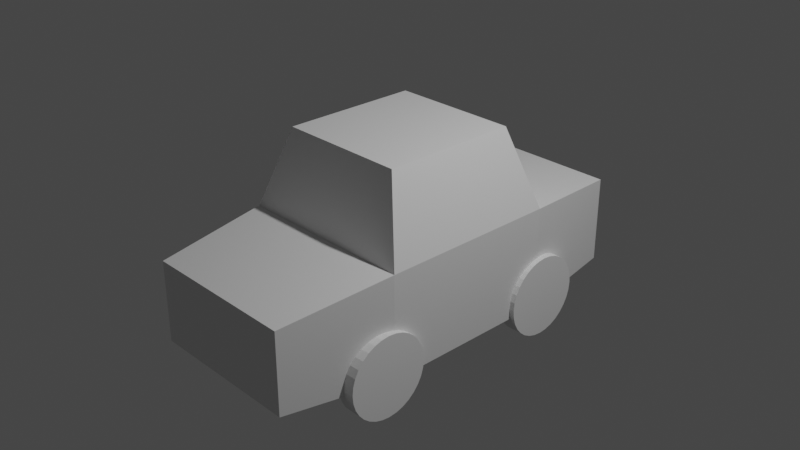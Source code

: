 # Source: untitled.blend  (saved by Blender 3.6.13; exported with 4.5.12 LTS)
import bpy
from mathutils import Matrix  # noqa: F401  (used for matrix-valued properties, if any)

bpy.ops.wm.read_factory_settings(use_empty=True)
scene = bpy.context.scene
scene.name = 'Scene'

# ---- collections
col_collection = bpy.data.collections.new('Collection'); scene.collection.children.link(col_collection)

# ---- materials (node trees are filled in below, after node groups)
mat_material = bpy.data.materials.new('Material')
mat_material.alpha_threshold = 0.0
mat_material.use_transparent_shadow = False
mat_material.roughness = 0.5
mat_material.line_color = (0.0, 0.0, 0.0, 1.0)

# ---- material node trees
mat_material.use_nodes = True; mat_material.node_tree.nodes.clear()
_N = mat_material.node_tree.nodes; _L = mat_material.node_tree.links
n0 = _N.new('ShaderNodeOutputMaterial'); n0.name = 'Material Output'; n0.location = (300, 300)
n1 = _N.new('ShaderNodeBsdfPrincipled'); n1.name = 'Principled BSDF'; n1.location = (10, 300)
n1.distribution = 'GGX'
n1.subsurface_method = 'RANDOM_WALK_SKIN'
n1.inputs[3].default_value = 1.45
n1.inputs[27].default_value = (0.0, 0.0, 0.0, 1.0)
n1.inputs[28].default_value = 1.0
_L.new(n1.outputs[0], n0.inputs[0])
n0.is_active_output = True

# ---- world
world_world = bpy.data.worlds.new('World'); scene.world = world_world
world_world.use_nodes = True; world_world.node_tree.nodes.clear()
_N = world_world.node_tree.nodes; _L = world_world.node_tree.links
n0 = _N.new('ShaderNodeOutputWorld'); n0.name = 'World Output'; n0.location = (300, 300)
n1 = _N.new('ShaderNodeBackground'); n1.name = 'Background'; n1.location = (10, 300)
n1.inputs[0].default_value = (0.05088, 0.05088, 0.05088, 1.0)
_L.new(n1.outputs[0], n0.inputs[0])
n0.is_active_output = True
world_world.color = (0.05088, 0.05088, 0.05088)
world_world.use_sun_shadow = False
world_world.sun_shadow_jitter_overblur = 0.0

# ---- cameras
cam_camera = bpy.data.cameras.new('Camera')
cam_camera.clip_end = 100.0
cam_camera.ortho_scale = 7.314

# ---- lights
light_light = bpy.data.lights.new('Light', 'POINT')
light_light.transmission_factor = 0.0
light_light.energy = 1000.0
light_light.shadow_soft_size = 0.1
light_light.shadow_maximum_resolution = 0.006
light_light.use_absolute_resolution = True

# ---- meshes
me_cube = bpy.data.meshes.new('Cube')
me_cube.from_pydata([(0.7095, 0.7583, 1.0), (1.0, 1.0, -1.0), (0.7095, -0.7583, 1.0), (1.0, -1.0, -1.0), (-0.7095, 0.7583, 1.0), (-1.0, 1.0, -1.0), (-0.7095, -0.7583, 1.0), (-1.0, -1.0, -1.0), (1.0, 1.0, 0.1314), (-1.0, -1.0, 0.1314), (1.0, -1.0, 0.1314), (-1.0, 1.0, 0.1314), (1.0, -1.0, 0.1314), (1.0, -1.0, -1.0), (-1.0, -1.0, -1.0), (-1.0, -1.0, 0.1314), (1.0, 1.0, -1.0), (-1.0, 1.0, -1.0), (1.0, 1.0, 0.1314), (-1.0, 1.0, 0.1314), (1.0, -1.0, 0.1314), (1.0, -1.0, -1.0), (-1.0, -1.0, -1.0), (-1.0, -1.0, 0.1314), (0.86, 2.182, -0.9126), (-0.86, 2.182, -0.9126), (0.86, 2.182, 0.04393), (-0.86, 2.182, 0.04393), (0.856, -2.242, 0.007201), (0.856, -2.242, -0.8758), (-0.856, -2.242, -0.8758), (-0.856, -2.242, 0.007201)], [], [(0, 4, 6, 2), (10, 2, 6, 9), (9, 6, 4, 11), (5, 1, 3, 7), (8, 0, 2, 10), (11, 4, 0, 8), (8, 1, 16, 18), (1, 8, 10, 3), (7, 9, 11, 5), (7, 3, 13, 14), (14, 13, 21, 22), (10, 9, 15, 12), (3, 10, 12, 13), (9, 7, 14, 15), (17, 19, 27, 25), (21, 20, 28, 29), (15, 14, 22, 23), (13, 12, 20, 21), (5, 11, 19, 17), (11, 8, 18, 19), (12, 15, 23, 20), (1, 5, 17, 16), (25, 27, 26, 24), (16, 17, 25, 24), (19, 18, 26, 27), (18, 16, 24, 26), (29, 28, 31, 30), (20, 23, 31, 28), (22, 21, 29, 30), (23, 22, 30, 31)])
_uv = me_cube.uv_layers.new(name='UVMap')
_uv.uv.foreach_set('vector', [0.625, 0.5, 0.875, 0.5, 0.875, 0.75, 0.625, 0.75, 0.5164, 0.75, 0.625, 0.75, 0.625, 1.0, 0.5164, 1.0, 0.5164, 0.0, 0.625, 0.0, 0.625, 0.25, 0.5164, 0.25, 0.125, 0.5, 0.375, 0.5, 0.375, 0.75, 0.125, 0.75, 0.5164, 0.5, 0.625, 0.5, 0.625, 0.75, 0.5164, 0.75, 0.5164, 0.25, 0.625, 0.25, 0.625, 0.5, 0.5164, 0.5, 0.5164, 0.5, 0.375, 0.5, 0.375, 0.5, 0.5164, 0.5, 0.375, 0.5, 0.5164, 0.5, 0.5164, 0.75, 0.375, 0.75, 0.375, 0.0, 0.5164, 0.0, 0.5164, 0.25, 0.375, 0.25, 0.125, 0.75, 0.375, 0.75, 0.375, 0.75, 0.125, 0.75, 0.125, 0.75, 0.375, 0.75, 0.375, 0.75, 0.125, 0.75, 0.5164, 0.75, 0.5164, 1.0, 0.5164, 1.0, 0.5164, 0.75, 0.375, 0.75, 0.5164, 0.75, 0.5164, 0.75, 0.375, 0.75, 0.5164, 0.0, 0.375, 0.0, 0.375, 0.0, 0.5164, 0.0, 0.375, 0.25, 0.5164, 0.25, 0.5164, 0.25, 0.375, 0.25, 0.375, 0.75, 0.5164, 0.75, 0.5164, 0.75, 0.375, 0.75, 0.5164, 0.0, 0.375, 0.0, 0.375, 0.0, 0.5164, 0.0, 0.375, 0.75, 0.5164, 0.75, 0.5164, 0.75, 0.375, 0.75, 0.375, 0.25, 0.5164, 0.25, 0.5164, 0.25, 0.375, 0.25, 0.5164, 0.25, 0.5164, 0.5, 0.5164, 0.5, 0.5164, 0.25, 0.5164, 0.75, 0.5164, 1.0, 0.5164, 1.0, 0.5164, 0.75, 0.375, 0.5, 0.125, 0.5, 0.125, 0.5, 0.375, 0.5, 0.375, 0.25, 0.5164, 0.25, 0.5164, 0.5, 0.375, 0.5, 0.375, 0.5, 0.125, 0.5, 0.125, 0.5, 0.375, 0.5, 0.5164, 0.25, 0.5164, 0.5, 0.5164, 0.5, 0.5164, 0.25, 0.5164, 0.5, 0.375, 0.5, 0.375, 0.5, 0.5164, 0.5, 0.375, 0.75, 0.5164, 0.75, 0.5164, 1.0, 0.375, 1.0, 0.5164, 0.75, 0.5164, 1.0, 0.5164, 1.0, 0.5164, 0.75, 0.125, 0.75, 0.375, 0.75, 0.375, 0.75, 0.125, 0.75, 0.5164, 0.0, 0.375, 0.0, 0.375, 0.0, 0.5164, 0.0])
me_cube.materials.append(mat_material)
me_cube.use_mirror_vertex_groups = False
me_cube.update()
me_cylinder = bpy.data.meshes.new('Cylinder')
me_cylinder.from_pydata([(0.0, 1.0, -1.0), (0.0, 1.0, 1.0), (0.1951, 0.9808, -1.0), (0.1951, 0.9808, 1.0), (0.3827, 0.9239, -1.0), (0.3827, 0.9239, 1.0), (0.5556, 0.8315, -1.0), (0.5556, 0.8315, 1.0), (0.7071, 0.7071, -1.0), (0.7071, 0.7071, 1.0), (0.8315, 0.5556, -1.0), (0.8315, 0.5556, 1.0), (0.9239, 0.3827, -1.0), (0.9239, 0.3827, 1.0), (0.9808, 0.1951, -1.0), (0.9808, 0.1951, 1.0), (1.0, 0.0, -1.0), (1.0, 0.0, 1.0), (0.9808, -0.1951, -1.0), (0.9808, -0.1951, 1.0), (0.9239, -0.3827, -1.0), (0.9239, -0.3827, 1.0), (0.8315, -0.5556, -1.0), (0.8315, -0.5556, 1.0), (0.7071, -0.7071, -1.0), (0.7071, -0.7071, 1.0), (0.5556, -0.8315, -1.0), (0.5556, -0.8315, 1.0), (0.3827, -0.9239, -1.0), (0.3827, -0.9239, 1.0), (0.1951, -0.9808, -1.0), (0.1951, -0.9808, 1.0), (0.0, -1.0, -1.0), (0.0, -1.0, 1.0), (-0.1951, -0.9808, -1.0), (-0.1951, -0.9808, 1.0), (-0.3827, -0.9239, -1.0), (-0.3827, -0.9239, 1.0), (-0.5556, -0.8315, -1.0), (-0.5556, -0.8315, 1.0), (-0.7071, -0.7071, -1.0), (-0.7071, -0.7071, 1.0), (-0.8315, -0.5556, -1.0), (-0.8315, -0.5556, 1.0), (-0.9239, -0.3827, -1.0), (-0.9239, -0.3827, 1.0), (-0.9808, -0.1951, -1.0), (-0.9808, -0.1951, 1.0), (-1.0, 0.0, -1.0), (-1.0, 0.0, 1.0), (-0.9808, 0.1951, -1.0), (-0.9808, 0.1951, 1.0), (-0.9239, 0.3827, -1.0), (-0.9239, 0.3827, 1.0), (-0.8315, 0.5556, -1.0), (-0.8315, 0.5556, 1.0), (-0.7071, 0.7071, -1.0), (-0.7071, 0.7071, 1.0), (-0.5556, 0.8315, -1.0), (-0.5556, 0.8315, 1.0), (-0.3827, 0.9239, -1.0), (-0.3827, 0.9239, 1.0), (-0.1951, 0.9808, -1.0), (-0.1951, 0.9808, 1.0)], [], [(0, 1, 3, 2), (2, 3, 5, 4), (4, 5, 7, 6), (6, 7, 9, 8), (8, 9, 11, 10), (10, 11, 13, 12), (12, 13, 15, 14), (14, 15, 17, 16), (16, 17, 19, 18), (18, 19, 21, 20), (20, 21, 23, 22), (22, 23, 25, 24), (24, 25, 27, 26), (26, 27, 29, 28), (28, 29, 31, 30), (30, 31, 33, 32), (32, 33, 35, 34), (34, 35, 37, 36), (36, 37, 39, 38), (38, 39, 41, 40), (40, 41, 43, 42), (42, 43, 45, 44), (44, 45, 47, 46), (46, 47, 49, 48), (48, 49, 51, 50), (50, 51, 53, 52), (52, 53, 55, 54), (54, 55, 57, 56), (56, 57, 59, 58), (58, 59, 61, 60), (3, 1, 63, 61, 59, 57, 55, 53, 51, 49, 47, 45, 43, 41, 39, 37, 35, 33, 31, 29, 27, 25, 23, 21, 19, 17, 15, 13, 11, 9, 7, 5), (60, 61, 63, 62), (62, 63, 1, 0), (0, 2, 4, 6, 8, 10, 12, 14, 16, 18, 20, 22, 24, 26, 28, 30, 32, 34, 36, 38, 40, 42, 44, 46, 48, 50, 52, 54, 56, 58, 60, 62)])
_uv = me_cylinder.uv_layers.new(name='UVMap')
_uv.uv.foreach_set('vector', [1.0, 0.5, 1.0, 1.0, 0.9688, 1.0, 0.9688, 0.5, 0.9688, 0.5, 0.9688, 1.0, 0.9375, 1.0, 0.9375, 0.5, 0.9375, 0.5, 0.9375, 1.0, 0.9062, 1.0, 0.9062, 0.5, 0.9062, 0.5, 0.9062, 1.0, 0.875, 1.0, 0.875, 0.5, 0.875, 0.5, 0.875, 1.0, 0.8438, 1.0, 0.8438, 0.5, 0.8438, 0.5, 0.8438, 1.0, 0.8125, 1.0, 0.8125, 0.5, 0.8125, 0.5, 0.8125, 1.0, 0.7812, 1.0, 0.7812, 0.5, 0.7812, 0.5, 0.7812, 1.0, 0.75, 1.0, 0.75, 0.5, 0.75, 0.5, 0.75, 1.0, 0.7188, 1.0, 0.7188, 0.5, 0.7188, 0.5, 0.7188, 1.0, 0.6875, 1.0, 0.6875, 0.5, 0.6875, 0.5, 0.6875, 1.0, 0.6562, 1.0, 0.6562, 0.5, 0.6562, 0.5, 0.6562, 1.0, 0.625, 1.0, 0.625, 0.5, 0.625, 0.5, 0.625, 1.0, 0.5938, 1.0, 0.5938, 0.5, 0.5938, 0.5, 0.5938, 1.0, 0.5625, 1.0, 0.5625, 0.5, 0.5625, 0.5, 0.5625, 1.0, 0.5312, 1.0, 0.5312, 0.5, 0.5312, 0.5, 0.5312, 1.0, 0.5, 1.0, 0.5, 0.5, 0.5, 0.5, 0.5, 1.0, 0.4688, 1.0, 0.4688, 0.5, 0.4688, 0.5, 0.4688, 1.0, 0.4375, 1.0, 0.4375, 0.5, 0.4375, 0.5, 0.4375, 1.0, 0.4062, 1.0, 0.4062, 0.5, 0.4062, 0.5, 0.4062, 1.0, 0.375, 1.0, 0.375, 0.5, 0.375, 0.5, 0.375, 1.0, 0.3438, 1.0, 0.3438, 0.5, 0.3438, 0.5, 0.3438, 1.0, 0.3125, 1.0, 0.3125, 0.5, 0.3125, 0.5, 0.3125, 1.0, 0.2812, 1.0, 0.2812, 0.5, 0.2812, 0.5, 0.2812, 1.0, 0.25, 1.0, 0.25, 0.5, 0.25, 0.5, 0.25, 1.0, 0.2188, 1.0, 0.2188, 0.5, 0.2188, 0.5, 0.2188, 1.0, 0.1875, 1.0, 0.1875, 0.5, 0.1875, 0.5, 0.1875, 1.0, 0.1562, 1.0, 0.1562, 0.5, 0.1562, 0.5, 0.1562, 1.0, 0.125, 1.0, 0.125, 0.5, 0.125, 0.5, 0.125, 1.0, 0.09375, 1.0, 0.09375, 0.5, 0.09375, 0.5, 0.09375, 1.0, 0.0625, 1.0, 0.0625, 0.5, 0.2968, 0.4854, 0.25, 0.49, 0.2032, 0.4854, 0.1582, 0.4717, 0.1167, 0.4496, 0.08029, 0.4197, 0.05045, 0.3833, 0.02827, 0.3418, 0.01461, 0.2968, 0.01, 0.25, 0.01461, 0.2032, 0.02827, 0.1582, 0.05045, 0.1167, 0.08029, 0.08029, 0.1167, 0.05045, 0.1582, 0.02827, 0.2032, 0.01461, 0.25, 0.01, 0.2968, 0.01461, 0.3418, 0.02827, 0.3833, 0.05045, 0.4197, 0.08029, 0.4496, 0.1167, 0.4717, 0.1582, 0.4854, 0.2032, 0.49, 0.25, 0.4854, 0.2968, 0.4717, 0.3418, 0.4496, 0.3833, 0.4197, 0.4197, 0.3833, 0.4496, 0.3418, 0.4717, 0.0625, 0.5, 0.0625, 1.0, 0.03125, 1.0, 0.03125, 0.5, 0.03125, 0.5, 0.03125, 1.0, 0.0, 1.0, 0.0, 0.5, 0.75, 0.49, 0.7968, 0.4854, 0.8418, 0.4717, 0.8833, 0.4496, 0.9197, 0.4197, 0.9496, 0.3833, 0.9717, 0.3418, 0.9854, 0.2968, 0.99, 0.25, 0.9854, 0.2032, 0.9717, 0.1582, 0.9496, 0.1167, 0.9197, 0.08029, 0.8833, 0.05045, 0.8418, 0.02827, 0.7968, 0.01461, 0.75, 0.01, 0.7032, 0.01461, 0.6582, 0.02827, 0.6167, 0.05045, 0.5803, 0.08029, 0.5504, 0.1167, 0.5283, 0.1582, 0.5146, 0.2032, 0.51, 0.25, 0.5146, 0.2968, 0.5283, 0.3418, 0.5504, 0.3833, 0.5803, 0.4197, 0.6167, 0.4496, 0.6582, 0.4717, 0.7032, 0.4854])
me_cylinder.update()
me_cylinder_001 = bpy.data.meshes.new('Cylinder.001')
me_cylinder_001.from_pydata([(0.0, 1.0, -1.0), (0.0, 1.0, 1.0), (0.1951, 0.9808, -1.0), (0.1951, 0.9808, 1.0), (0.3827, 0.9239, -1.0), (0.3827, 0.9239, 1.0), (0.5556, 0.8315, -1.0), (0.5556, 0.8315, 1.0), (0.7071, 0.7071, -1.0), (0.7071, 0.7071, 1.0), (0.8315, 0.5556, -1.0), (0.8315, 0.5556, 1.0), (0.9239, 0.3827, -1.0), (0.9239, 0.3827, 1.0), (0.9808, 0.1951, -1.0), (0.9808, 0.1951, 1.0), (1.0, 0.0, -1.0), (1.0, 0.0, 1.0), (0.9808, -0.1951, -1.0), (0.9808, -0.1951, 1.0), (0.9239, -0.3827, -1.0), (0.9239, -0.3827, 1.0), (0.8315, -0.5556, -1.0), (0.8315, -0.5556, 1.0), (0.7071, -0.7071, -1.0), (0.7071, -0.7071, 1.0), (0.5556, -0.8315, -1.0), (0.5556, -0.8315, 1.0), (0.3827, -0.9239, -1.0), (0.3827, -0.9239, 1.0), (0.1951, -0.9808, -1.0), (0.1951, -0.9808, 1.0), (0.0, -1.0, -1.0), (0.0, -1.0, 1.0), (-0.1951, -0.9808, -1.0), (-0.1951, -0.9808, 1.0), (-0.3827, -0.9239, -1.0), (-0.3827, -0.9239, 1.0), (-0.5556, -0.8315, -1.0), (-0.5556, -0.8315, 1.0), (-0.7071, -0.7071, -1.0), (-0.7071, -0.7071, 1.0), (-0.8315, -0.5556, -1.0), (-0.8315, -0.5556, 1.0), (-0.9239, -0.3827, -1.0), (-0.9239, -0.3827, 1.0), (-0.9808, -0.1951, -1.0), (-0.9808, -0.1951, 1.0), (-1.0, 0.0, -1.0), (-1.0, 0.0, 1.0), (-0.9808, 0.1951, -1.0), (-0.9808, 0.1951, 1.0), (-0.9239, 0.3827, -1.0), (-0.9239, 0.3827, 1.0), (-0.8315, 0.5556, -1.0), (-0.8315, 0.5556, 1.0), (-0.7071, 0.7071, -1.0), (-0.7071, 0.7071, 1.0), (-0.5556, 0.8315, -1.0), (-0.5556, 0.8315, 1.0), (-0.3827, 0.9239, -1.0), (-0.3827, 0.9239, 1.0), (-0.1951, 0.9808, -1.0), (-0.1951, 0.9808, 1.0)], [], [(0, 1, 3, 2), (2, 3, 5, 4), (4, 5, 7, 6), (6, 7, 9, 8), (8, 9, 11, 10), (10, 11, 13, 12), (12, 13, 15, 14), (14, 15, 17, 16), (16, 17, 19, 18), (18, 19, 21, 20), (20, 21, 23, 22), (22, 23, 25, 24), (24, 25, 27, 26), (26, 27, 29, 28), (28, 29, 31, 30), (30, 31, 33, 32), (32, 33, 35, 34), (34, 35, 37, 36), (36, 37, 39, 38), (38, 39, 41, 40), (40, 41, 43, 42), (42, 43, 45, 44), (44, 45, 47, 46), (46, 47, 49, 48), (48, 49, 51, 50), (50, 51, 53, 52), (52, 53, 55, 54), (54, 55, 57, 56), (56, 57, 59, 58), (58, 59, 61, 60), (3, 1, 63, 61, 59, 57, 55, 53, 51, 49, 47, 45, 43, 41, 39, 37, 35, 33, 31, 29, 27, 25, 23, 21, 19, 17, 15, 13, 11, 9, 7, 5), (60, 61, 63, 62), (62, 63, 1, 0), (0, 2, 4, 6, 8, 10, 12, 14, 16, 18, 20, 22, 24, 26, 28, 30, 32, 34, 36, 38, 40, 42, 44, 46, 48, 50, 52, 54, 56, 58, 60, 62)])
_uv = me_cylinder_001.uv_layers.new(name='UVMap')
_uv.uv.foreach_set('vector', [1.0, 0.5, 1.0, 1.0, 0.9688, 1.0, 0.9688, 0.5, 0.9688, 0.5, 0.9688, 1.0, 0.9375, 1.0, 0.9375, 0.5, 0.9375, 0.5, 0.9375, 1.0, 0.9062, 1.0, 0.9062, 0.5, 0.9062, 0.5, 0.9062, 1.0, 0.875, 1.0, 0.875, 0.5, 0.875, 0.5, 0.875, 1.0, 0.8438, 1.0, 0.8438, 0.5, 0.8438, 0.5, 0.8438, 1.0, 0.8125, 1.0, 0.8125, 0.5, 0.8125, 0.5, 0.8125, 1.0, 0.7812, 1.0, 0.7812, 0.5, 0.7812, 0.5, 0.7812, 1.0, 0.75, 1.0, 0.75, 0.5, 0.75, 0.5, 0.75, 1.0, 0.7188, 1.0, 0.7188, 0.5, 0.7188, 0.5, 0.7188, 1.0, 0.6875, 1.0, 0.6875, 0.5, 0.6875, 0.5, 0.6875, 1.0, 0.6562, 1.0, 0.6562, 0.5, 0.6562, 0.5, 0.6562, 1.0, 0.625, 1.0, 0.625, 0.5, 0.625, 0.5, 0.625, 1.0, 0.5938, 1.0, 0.5938, 0.5, 0.5938, 0.5, 0.5938, 1.0, 0.5625, 1.0, 0.5625, 0.5, 0.5625, 0.5, 0.5625, 1.0, 0.5312, 1.0, 0.5312, 0.5, 0.5312, 0.5, 0.5312, 1.0, 0.5, 1.0, 0.5, 0.5, 0.5, 0.5, 0.5, 1.0, 0.4688, 1.0, 0.4688, 0.5, 0.4688, 0.5, 0.4688, 1.0, 0.4375, 1.0, 0.4375, 0.5, 0.4375, 0.5, 0.4375, 1.0, 0.4062, 1.0, 0.4062, 0.5, 0.4062, 0.5, 0.4062, 1.0, 0.375, 1.0, 0.375, 0.5, 0.375, 0.5, 0.375, 1.0, 0.3438, 1.0, 0.3438, 0.5, 0.3438, 0.5, 0.3438, 1.0, 0.3125, 1.0, 0.3125, 0.5, 0.3125, 0.5, 0.3125, 1.0, 0.2812, 1.0, 0.2812, 0.5, 0.2812, 0.5, 0.2812, 1.0, 0.25, 1.0, 0.25, 0.5, 0.25, 0.5, 0.25, 1.0, 0.2188, 1.0, 0.2188, 0.5, 0.2188, 0.5, 0.2188, 1.0, 0.1875, 1.0, 0.1875, 0.5, 0.1875, 0.5, 0.1875, 1.0, 0.1562, 1.0, 0.1562, 0.5, 0.1562, 0.5, 0.1562, 1.0, 0.125, 1.0, 0.125, 0.5, 0.125, 0.5, 0.125, 1.0, 0.09375, 1.0, 0.09375, 0.5, 0.09375, 0.5, 0.09375, 1.0, 0.0625, 1.0, 0.0625, 0.5, 0.2968, 0.4854, 0.25, 0.49, 0.2032, 0.4854, 0.1582, 0.4717, 0.1167, 0.4496, 0.08029, 0.4197, 0.05045, 0.3833, 0.02827, 0.3418, 0.01461, 0.2968, 0.01, 0.25, 0.01461, 0.2032, 0.02827, 0.1582, 0.05045, 0.1167, 0.08029, 0.08029, 0.1167, 0.05045, 0.1582, 0.02827, 0.2032, 0.01461, 0.25, 0.01, 0.2968, 0.01461, 0.3418, 0.02827, 0.3833, 0.05045, 0.4197, 0.08029, 0.4496, 0.1167, 0.4717, 0.1582, 0.4854, 0.2032, 0.49, 0.25, 0.4854, 0.2968, 0.4717, 0.3418, 0.4496, 0.3833, 0.4197, 0.4197, 0.3833, 0.4496, 0.3418, 0.4717, 0.0625, 0.5, 0.0625, 1.0, 0.03125, 1.0, 0.03125, 0.5, 0.03125, 0.5, 0.03125, 1.0, 0.0, 1.0, 0.0, 0.5, 0.75, 0.49, 0.7968, 0.4854, 0.8418, 0.4717, 0.8833, 0.4496, 0.9197, 0.4197, 0.9496, 0.3833, 0.9717, 0.3418, 0.9854, 0.2968, 0.99, 0.25, 0.9854, 0.2032, 0.9717, 0.1582, 0.9496, 0.1167, 0.9197, 0.08029, 0.8833, 0.05045, 0.8418, 0.02827, 0.7968, 0.01461, 0.75, 0.01, 0.7032, 0.01461, 0.6582, 0.02827, 0.6167, 0.05045, 0.5803, 0.08029, 0.5504, 0.1167, 0.5283, 0.1582, 0.5146, 0.2032, 0.51, 0.25, 0.5146, 0.2968, 0.5283, 0.3418, 0.5504, 0.3833, 0.5803, 0.4197, 0.6167, 0.4496, 0.6582, 0.4717, 0.7032, 0.4854])
me_cylinder_001.update()
me_cylinder_002 = bpy.data.meshes.new('Cylinder.002')
me_cylinder_002.from_pydata([(0.0, 1.0, -1.0), (0.0, 1.0, 1.0), (0.1951, 0.9808, -1.0), (0.1951, 0.9808, 1.0), (0.3827, 0.9239, -1.0), (0.3827, 0.9239, 1.0), (0.5556, 0.8315, -1.0), (0.5556, 0.8315, 1.0), (0.7071, 0.7071, -1.0), (0.7071, 0.7071, 1.0), (0.8315, 0.5556, -1.0), (0.8315, 0.5556, 1.0), (0.9239, 0.3827, -1.0), (0.9239, 0.3827, 1.0), (0.9808, 0.1951, -1.0), (0.9808, 0.1951, 1.0), (1.0, 0.0, -1.0), (1.0, 0.0, 1.0), (0.9808, -0.1951, -1.0), (0.9808, -0.1951, 1.0), (0.9239, -0.3827, -1.0), (0.9239, -0.3827, 1.0), (0.8315, -0.5556, -1.0), (0.8315, -0.5556, 1.0), (0.7071, -0.7071, -1.0), (0.7071, -0.7071, 1.0), (0.5556, -0.8315, -1.0), (0.5556, -0.8315, 1.0), (0.3827, -0.9239, -1.0), (0.3827, -0.9239, 1.0), (0.1951, -0.9808, -1.0), (0.1951, -0.9808, 1.0), (0.0, -1.0, -1.0), (0.0, -1.0, 1.0), (-0.1951, -0.9808, -1.0), (-0.1951, -0.9808, 1.0), (-0.3827, -0.9239, -1.0), (-0.3827, -0.9239, 1.0), (-0.5556, -0.8315, -1.0), (-0.5556, -0.8315, 1.0), (-0.7071, -0.7071, -1.0), (-0.7071, -0.7071, 1.0), (-0.8315, -0.5556, -1.0), (-0.8315, -0.5556, 1.0), (-0.9239, -0.3827, -1.0), (-0.9239, -0.3827, 1.0), (-0.9808, -0.1951, -1.0), (-0.9808, -0.1951, 1.0), (-1.0, 0.0, -1.0), (-1.0, 0.0, 1.0), (-0.9808, 0.1951, -1.0), (-0.9808, 0.1951, 1.0), (-0.9239, 0.3827, -1.0), (-0.9239, 0.3827, 1.0), (-0.8315, 0.5556, -1.0), (-0.8315, 0.5556, 1.0), (-0.7071, 0.7071, -1.0), (-0.7071, 0.7071, 1.0), (-0.5556, 0.8315, -1.0), (-0.5556, 0.8315, 1.0), (-0.3827, 0.9239, -1.0), (-0.3827, 0.9239, 1.0), (-0.1951, 0.9808, -1.0), (-0.1951, 0.9808, 1.0)], [], [(0, 1, 3, 2), (2, 3, 5, 4), (4, 5, 7, 6), (6, 7, 9, 8), (8, 9, 11, 10), (10, 11, 13, 12), (12, 13, 15, 14), (14, 15, 17, 16), (16, 17, 19, 18), (18, 19, 21, 20), (20, 21, 23, 22), (22, 23, 25, 24), (24, 25, 27, 26), (26, 27, 29, 28), (28, 29, 31, 30), (30, 31, 33, 32), (32, 33, 35, 34), (34, 35, 37, 36), (36, 37, 39, 38), (38, 39, 41, 40), (40, 41, 43, 42), (42, 43, 45, 44), (44, 45, 47, 46), (46, 47, 49, 48), (48, 49, 51, 50), (50, 51, 53, 52), (52, 53, 55, 54), (54, 55, 57, 56), (56, 57, 59, 58), (58, 59, 61, 60), (3, 1, 63, 61, 59, 57, 55, 53, 51, 49, 47, 45, 43, 41, 39, 37, 35, 33, 31, 29, 27, 25, 23, 21, 19, 17, 15, 13, 11, 9, 7, 5), (60, 61, 63, 62), (62, 63, 1, 0), (0, 2, 4, 6, 8, 10, 12, 14, 16, 18, 20, 22, 24, 26, 28, 30, 32, 34, 36, 38, 40, 42, 44, 46, 48, 50, 52, 54, 56, 58, 60, 62)])
_uv = me_cylinder_002.uv_layers.new(name='UVMap')
_uv.uv.foreach_set('vector', [1.0, 0.5, 1.0, 1.0, 0.9688, 1.0, 0.9688, 0.5, 0.9688, 0.5, 0.9688, 1.0, 0.9375, 1.0, 0.9375, 0.5, 0.9375, 0.5, 0.9375, 1.0, 0.9062, 1.0, 0.9062, 0.5, 0.9062, 0.5, 0.9062, 1.0, 0.875, 1.0, 0.875, 0.5, 0.875, 0.5, 0.875, 1.0, 0.8438, 1.0, 0.8438, 0.5, 0.8438, 0.5, 0.8438, 1.0, 0.8125, 1.0, 0.8125, 0.5, 0.8125, 0.5, 0.8125, 1.0, 0.7812, 1.0, 0.7812, 0.5, 0.7812, 0.5, 0.7812, 1.0, 0.75, 1.0, 0.75, 0.5, 0.75, 0.5, 0.75, 1.0, 0.7188, 1.0, 0.7188, 0.5, 0.7188, 0.5, 0.7188, 1.0, 0.6875, 1.0, 0.6875, 0.5, 0.6875, 0.5, 0.6875, 1.0, 0.6562, 1.0, 0.6562, 0.5, 0.6562, 0.5, 0.6562, 1.0, 0.625, 1.0, 0.625, 0.5, 0.625, 0.5, 0.625, 1.0, 0.5938, 1.0, 0.5938, 0.5, 0.5938, 0.5, 0.5938, 1.0, 0.5625, 1.0, 0.5625, 0.5, 0.5625, 0.5, 0.5625, 1.0, 0.5312, 1.0, 0.5312, 0.5, 0.5312, 0.5, 0.5312, 1.0, 0.5, 1.0, 0.5, 0.5, 0.5, 0.5, 0.5, 1.0, 0.4688, 1.0, 0.4688, 0.5, 0.4688, 0.5, 0.4688, 1.0, 0.4375, 1.0, 0.4375, 0.5, 0.4375, 0.5, 0.4375, 1.0, 0.4062, 1.0, 0.4062, 0.5, 0.4062, 0.5, 0.4062, 1.0, 0.375, 1.0, 0.375, 0.5, 0.375, 0.5, 0.375, 1.0, 0.3438, 1.0, 0.3438, 0.5, 0.3438, 0.5, 0.3438, 1.0, 0.3125, 1.0, 0.3125, 0.5, 0.3125, 0.5, 0.3125, 1.0, 0.2812, 1.0, 0.2812, 0.5, 0.2812, 0.5, 0.2812, 1.0, 0.25, 1.0, 0.25, 0.5, 0.25, 0.5, 0.25, 1.0, 0.2188, 1.0, 0.2188, 0.5, 0.2188, 0.5, 0.2188, 1.0, 0.1875, 1.0, 0.1875, 0.5, 0.1875, 0.5, 0.1875, 1.0, 0.1562, 1.0, 0.1562, 0.5, 0.1562, 0.5, 0.1562, 1.0, 0.125, 1.0, 0.125, 0.5, 0.125, 0.5, 0.125, 1.0, 0.09375, 1.0, 0.09375, 0.5, 0.09375, 0.5, 0.09375, 1.0, 0.0625, 1.0, 0.0625, 0.5, 0.2968, 0.4854, 0.25, 0.49, 0.2032, 0.4854, 0.1582, 0.4717, 0.1167, 0.4496, 0.08029, 0.4197, 0.05045, 0.3833, 0.02827, 0.3418, 0.01461, 0.2968, 0.01, 0.25, 0.01461, 0.2032, 0.02827, 0.1582, 0.05045, 0.1167, 0.08029, 0.08029, 0.1167, 0.05045, 0.1582, 0.02827, 0.2032, 0.01461, 0.25, 0.01, 0.2968, 0.01461, 0.3418, 0.02827, 0.3833, 0.05045, 0.4197, 0.08029, 0.4496, 0.1167, 0.4717, 0.1582, 0.4854, 0.2032, 0.49, 0.25, 0.4854, 0.2968, 0.4717, 0.3418, 0.4496, 0.3833, 0.4197, 0.4197, 0.3833, 0.4496, 0.3418, 0.4717, 0.0625, 0.5, 0.0625, 1.0, 0.03125, 1.0, 0.03125, 0.5, 0.03125, 0.5, 0.03125, 1.0, 0.0, 1.0, 0.0, 0.5, 0.75, 0.49, 0.7968, 0.4854, 0.8418, 0.4717, 0.8833, 0.4496, 0.9197, 0.4197, 0.9496, 0.3833, 0.9717, 0.3418, 0.9854, 0.2968, 0.99, 0.25, 0.9854, 0.2032, 0.9717, 0.1582, 0.9496, 0.1167, 0.9197, 0.08029, 0.8833, 0.05045, 0.8418, 0.02827, 0.7968, 0.01461, 0.75, 0.01, 0.7032, 0.01461, 0.6582, 0.02827, 0.6167, 0.05045, 0.5803, 0.08029, 0.5504, 0.1167, 0.5283, 0.1582, 0.5146, 0.2032, 0.51, 0.25, 0.5146, 0.2968, 0.5283, 0.3418, 0.5504, 0.3833, 0.5803, 0.4197, 0.6167, 0.4496, 0.6582, 0.4717, 0.7032, 0.4854])
me_cylinder_002.update()
me_cylinder_003 = bpy.data.meshes.new('Cylinder.003')
me_cylinder_003.from_pydata([(0.0, 1.0, -1.0), (0.0, 1.0, 1.0), (0.1951, 0.9808, -1.0), (0.1951, 0.9808, 1.0), (0.3827, 0.9239, -1.0), (0.3827, 0.9239, 1.0), (0.5556, 0.8315, -1.0), (0.5556, 0.8315, 1.0), (0.7071, 0.7071, -1.0), (0.7071, 0.7071, 1.0), (0.8315, 0.5556, -1.0), (0.8315, 0.5556, 1.0), (0.9239, 0.3827, -1.0), (0.9239, 0.3827, 1.0), (0.9808, 0.1951, -1.0), (0.9808, 0.1951, 1.0), (1.0, 0.0, -1.0), (1.0, 0.0, 1.0), (0.9808, -0.1951, -1.0), (0.9808, -0.1951, 1.0), (0.9239, -0.3827, -1.0), (0.9239, -0.3827, 1.0), (0.8315, -0.5556, -1.0), (0.8315, -0.5556, 1.0), (0.7071, -0.7071, -1.0), (0.7071, -0.7071, 1.0), (0.5556, -0.8315, -1.0), (0.5556, -0.8315, 1.0), (0.3827, -0.9239, -1.0), (0.3827, -0.9239, 1.0), (0.1951, -0.9808, -1.0), (0.1951, -0.9808, 1.0), (0.0, -1.0, -1.0), (0.0, -1.0, 1.0), (-0.1951, -0.9808, -1.0), (-0.1951, -0.9808, 1.0), (-0.3827, -0.9239, -1.0), (-0.3827, -0.9239, 1.0), (-0.5556, -0.8315, -1.0), (-0.5556, -0.8315, 1.0), (-0.7071, -0.7071, -1.0), (-0.7071, -0.7071, 1.0), (-0.8315, -0.5556, -1.0), (-0.8315, -0.5556, 1.0), (-0.9239, -0.3827, -1.0), (-0.9239, -0.3827, 1.0), (-0.9808, -0.1951, -1.0), (-0.9808, -0.1951, 1.0), (-1.0, 0.0, -1.0), (-1.0, 0.0, 1.0), (-0.9808, 0.1951, -1.0), (-0.9808, 0.1951, 1.0), (-0.9239, 0.3827, -1.0), (-0.9239, 0.3827, 1.0), (-0.8315, 0.5556, -1.0), (-0.8315, 0.5556, 1.0), (-0.7071, 0.7071, -1.0), (-0.7071, 0.7071, 1.0), (-0.5556, 0.8315, -1.0), (-0.5556, 0.8315, 1.0), (-0.3827, 0.9239, -1.0), (-0.3827, 0.9239, 1.0), (-0.1951, 0.9808, -1.0), (-0.1951, 0.9808, 1.0)], [], [(0, 1, 3, 2), (2, 3, 5, 4), (4, 5, 7, 6), (6, 7, 9, 8), (8, 9, 11, 10), (10, 11, 13, 12), (12, 13, 15, 14), (14, 15, 17, 16), (16, 17, 19, 18), (18, 19, 21, 20), (20, 21, 23, 22), (22, 23, 25, 24), (24, 25, 27, 26), (26, 27, 29, 28), (28, 29, 31, 30), (30, 31, 33, 32), (32, 33, 35, 34), (34, 35, 37, 36), (36, 37, 39, 38), (38, 39, 41, 40), (40, 41, 43, 42), (42, 43, 45, 44), (44, 45, 47, 46), (46, 47, 49, 48), (48, 49, 51, 50), (50, 51, 53, 52), (52, 53, 55, 54), (54, 55, 57, 56), (56, 57, 59, 58), (58, 59, 61, 60), (3, 1, 63, 61, 59, 57, 55, 53, 51, 49, 47, 45, 43, 41, 39, 37, 35, 33, 31, 29, 27, 25, 23, 21, 19, 17, 15, 13, 11, 9, 7, 5), (60, 61, 63, 62), (62, 63, 1, 0), (0, 2, 4, 6, 8, 10, 12, 14, 16, 18, 20, 22, 24, 26, 28, 30, 32, 34, 36, 38, 40, 42, 44, 46, 48, 50, 52, 54, 56, 58, 60, 62)])
_uv = me_cylinder_003.uv_layers.new(name='UVMap')
_uv.uv.foreach_set('vector', [1.0, 0.5, 1.0, 1.0, 0.9688, 1.0, 0.9688, 0.5, 0.9688, 0.5, 0.9688, 1.0, 0.9375, 1.0, 0.9375, 0.5, 0.9375, 0.5, 0.9375, 1.0, 0.9062, 1.0, 0.9062, 0.5, 0.9062, 0.5, 0.9062, 1.0, 0.875, 1.0, 0.875, 0.5, 0.875, 0.5, 0.875, 1.0, 0.8438, 1.0, 0.8438, 0.5, 0.8438, 0.5, 0.8438, 1.0, 0.8125, 1.0, 0.8125, 0.5, 0.8125, 0.5, 0.8125, 1.0, 0.7812, 1.0, 0.7812, 0.5, 0.7812, 0.5, 0.7812, 1.0, 0.75, 1.0, 0.75, 0.5, 0.75, 0.5, 0.75, 1.0, 0.7188, 1.0, 0.7188, 0.5, 0.7188, 0.5, 0.7188, 1.0, 0.6875, 1.0, 0.6875, 0.5, 0.6875, 0.5, 0.6875, 1.0, 0.6562, 1.0, 0.6562, 0.5, 0.6562, 0.5, 0.6562, 1.0, 0.625, 1.0, 0.625, 0.5, 0.625, 0.5, 0.625, 1.0, 0.5938, 1.0, 0.5938, 0.5, 0.5938, 0.5, 0.5938, 1.0, 0.5625, 1.0, 0.5625, 0.5, 0.5625, 0.5, 0.5625, 1.0, 0.5312, 1.0, 0.5312, 0.5, 0.5312, 0.5, 0.5312, 1.0, 0.5, 1.0, 0.5, 0.5, 0.5, 0.5, 0.5, 1.0, 0.4688, 1.0, 0.4688, 0.5, 0.4688, 0.5, 0.4688, 1.0, 0.4375, 1.0, 0.4375, 0.5, 0.4375, 0.5, 0.4375, 1.0, 0.4062, 1.0, 0.4062, 0.5, 0.4062, 0.5, 0.4062, 1.0, 0.375, 1.0, 0.375, 0.5, 0.375, 0.5, 0.375, 1.0, 0.3438, 1.0, 0.3438, 0.5, 0.3438, 0.5, 0.3438, 1.0, 0.3125, 1.0, 0.3125, 0.5, 0.3125, 0.5, 0.3125, 1.0, 0.2812, 1.0, 0.2812, 0.5, 0.2812, 0.5, 0.2812, 1.0, 0.25, 1.0, 0.25, 0.5, 0.25, 0.5, 0.25, 1.0, 0.2188, 1.0, 0.2188, 0.5, 0.2188, 0.5, 0.2188, 1.0, 0.1875, 1.0, 0.1875, 0.5, 0.1875, 0.5, 0.1875, 1.0, 0.1562, 1.0, 0.1562, 0.5, 0.1562, 0.5, 0.1562, 1.0, 0.125, 1.0, 0.125, 0.5, 0.125, 0.5, 0.125, 1.0, 0.09375, 1.0, 0.09375, 0.5, 0.09375, 0.5, 0.09375, 1.0, 0.0625, 1.0, 0.0625, 0.5, 0.2968, 0.4854, 0.25, 0.49, 0.2032, 0.4854, 0.1582, 0.4717, 0.1167, 0.4496, 0.08029, 0.4197, 0.05045, 0.3833, 0.02827, 0.3418, 0.01461, 0.2968, 0.01, 0.25, 0.01461, 0.2032, 0.02827, 0.1582, 0.05045, 0.1167, 0.08029, 0.08029, 0.1167, 0.05045, 0.1582, 0.02827, 0.2032, 0.01461, 0.25, 0.01, 0.2968, 0.01461, 0.3418, 0.02827, 0.3833, 0.05045, 0.4197, 0.08029, 0.4496, 0.1167, 0.4717, 0.1582, 0.4854, 0.2032, 0.49, 0.25, 0.4854, 0.2968, 0.4717, 0.3418, 0.4496, 0.3833, 0.4197, 0.4197, 0.3833, 0.4496, 0.3418, 0.4717, 0.0625, 0.5, 0.0625, 1.0, 0.03125, 1.0, 0.03125, 0.5, 0.03125, 0.5, 0.03125, 1.0, 0.0, 1.0, 0.0, 0.5, 0.75, 0.49, 0.7968, 0.4854, 0.8418, 0.4717, 0.8833, 0.4496, 0.9197, 0.4197, 0.9496, 0.3833, 0.9717, 0.3418, 0.9854, 0.2968, 0.99, 0.25, 0.9854, 0.2032, 0.9717, 0.1582, 0.9496, 0.1167, 0.9197, 0.08029, 0.8833, 0.05045, 0.8418, 0.02827, 0.7968, 0.01461, 0.75, 0.01, 0.7032, 0.01461, 0.6582, 0.02827, 0.6167, 0.05045, 0.5803, 0.08029, 0.5504, 0.1167, 0.5283, 0.1582, 0.5146, 0.2032, 0.51, 0.25, 0.5146, 0.2968, 0.5283, 0.3418, 0.5504, 0.3833, 0.5803, 0.4197, 0.6167, 0.4496, 0.6582, 0.4717, 0.7032, 0.4854])
me_cylinder_003.update()

# ---- objects
ob_cube = bpy.data.objects.new('Cube', me_cube)
ob_light = bpy.data.objects.new('Light', light_light)
ob_camera = bpy.data.objects.new('Camera', cam_camera)
ob_cylinder = bpy.data.objects.new('Cylinder', me_cylinder)
ob_cylinder_001 = bpy.data.objects.new('Cylinder.001', me_cylinder_001)
ob_cylinder_002 = bpy.data.objects.new('Cylinder.002', me_cylinder_002)
ob_cylinder_003 = bpy.data.objects.new('Cylinder.003', me_cylinder_003)

# ---- transforms, parenting, visibility, modifiers, constraints
ob_cube.location = (0.0, 0.0, 0.0)
ob_cube.lock_rotations_4d = False
ob_cube.empty_display_type = 'ARROWS'
ob_cube.lineart.crease_threshold = 0.0
ob_light.location = (4.076, 1.005, 5.904)
ob_light.rotation_euler = (0.6503, 0.05522, 1.866)
ob_light.lock_rotations_4d = False
ob_light.empty_display_type = 'ARROWS'
ob_light.color = (0.0, 0.0, 0.0, 0.0)
ob_light.lineart.crease_threshold = 0.0
ob_camera.location = (7.359, -6.926, 4.958)
ob_camera.rotation_euler = (1.109, 0.0, 0.8149)
ob_camera.lock_rotations_4d = False
ob_camera.empty_display_type = 'ARROWS'
ob_camera.color = (0.0, 0.0, 0.0, 0.0)
ob_camera.display_type = 'WIRE'
ob_camera.lineart.crease_threshold = 0.0
ob_cylinder.location = (0.9596, -1.122, -0.8794)
ob_cylinder.rotation_euler = (0.0, 1.571, 0.0)
ob_cylinder.scale = (0.4488, 0.4488, 0.09723)
ob_cylinder_001.location = (0.9596, 1.057, -0.8794)
ob_cylinder_001.rotation_euler = (0.0, 1.571, 0.0)
ob_cylinder_001.scale = (0.4488, 0.4488, 0.09723)
ob_cylinder_002.location = (-0.9699, -1.122, -0.8794)
ob_cylinder_002.rotation_euler = (0.0, 1.571, 0.0)
ob_cylinder_002.scale = (0.4488, 0.4488, 0.09723)
ob_cylinder_003.location = (-0.9699, 1.057, -0.8794)
ob_cylinder_003.rotation_euler = (0.0, 1.571, 0.0)
ob_cylinder_003.scale = (0.4488, 0.4488, 0.09723)

# ---- collection membership
col_collection.objects.link(ob_cube)
col_collection.objects.link(ob_light)
col_collection.objects.link(ob_camera)
col_collection.objects.link(ob_cylinder)
col_collection.objects.link(ob_cylinder_001)
col_collection.objects.link(ob_cylinder_002)
col_collection.objects.link(ob_cylinder_003)

# ---- scene / render settings (as saved in the file)
scene.camera = ob_camera
scene.frame_start = 1; scene.frame_end = 250; scene.frame_set(1)
scene.render.engine = 'BLENDER_EEVEE_NEXT'
scene.cycles.sampling_pattern = 'TABULATED_SOBOL'
scene.view_settings.view_transform = 'Filmic'
bpy.context.view_layer.update()
